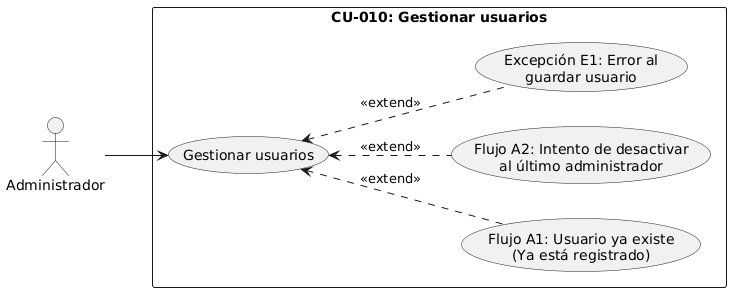

The diagram above was rendered by PlantUML. Its source (embedded in the PNG):
@startuml
left to right direction
skinparam packageStyle rectangle

' Actor principal
actor "Administrador" as Admin

' Agrupación del caso de uso
rectangle "CU-010: Gestionar usuarios" {
    usecase "Gestionar usuarios" as CU10
    usecase "Flujo A1: Usuario ya existe\n(Ya está registrado)" as CU10_A1
    usecase "Flujo A2: Intento de desactivar\nal último administrador" as CU10_A2
    usecase "Excepción E1: Error al\nguardar usuario" as CU10_E1
}

' Relación con el actor principal
Admin --> CU10

' Relaciones de extensión para flujos alternativos y de excepción
CU10_A1 .up.> CU10 : <<extend>>
CU10_A2 .up.> CU10 : <<extend>>
CU10_E1 .up.> CU10 : <<extend>>
@enduml